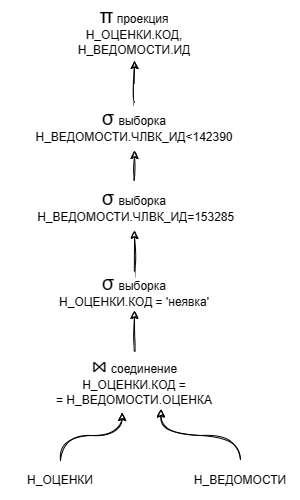

The diagram above was exported from draw.io. Its source (the exported page's mxGraphModel, read from the mxfile embedded in the PNG):
<mxGraphModel dx="1126" dy="619" grid="1" gridSize="10" guides="1" tooltips="1" connect="1" arrows="1" fold="1" page="1" pageScale="1" pageWidth="827" pageHeight="1169" math="0" shadow="0">
  <root>
    <mxCell id="0" />
    <mxCell id="1" parent="0" />
    <mxCell id="c53lZvjA8iP_1bRCkW00-9" style="edgeStyle=orthogonalEdgeStyle;rounded=0;sketch=1;orthogonalLoop=1;jettySize=auto;html=1;entryX=0.438;entryY=1.033;entryDx=0;entryDy=0;curved=1;entryPerimeter=0;" parent="1" source="c53lZvjA8iP_1bRCkW00-5" target="c53lZvjA8iP_1bRCkW00-7" edge="1">
      <mxGeometry relative="1" as="geometry" />
    </mxCell>
    <mxCell id="c53lZvjA8iP_1bRCkW00-5" value="Н_ОЦЕНКИ" style="text;html=1;fillColor=none;align=center;verticalAlign=middle;whiteSpace=wrap;rounded=0;shadow=0;glass=0;sketch=1;" parent="1" vertex="1">
      <mxGeometry x="280" y="460" width="120" height="40" as="geometry" />
    </mxCell>
    <mxCell id="c53lZvjA8iP_1bRCkW00-10" style="edgeStyle=orthogonalEdgeStyle;rounded=0;sketch=1;orthogonalLoop=1;jettySize=auto;html=1;entryX=0.632;entryY=0.976;entryDx=0;entryDy=0;curved=1;entryPerimeter=0;" parent="1" source="c53lZvjA8iP_1bRCkW00-6" target="c53lZvjA8iP_1bRCkW00-7" edge="1">
      <mxGeometry relative="1" as="geometry" />
    </mxCell>
    <mxCell id="c53lZvjA8iP_1bRCkW00-6" value="Н_ВЕДОМОСТИ" style="text;html=1;strokeColor=none;fillColor=none;align=center;verticalAlign=middle;whiteSpace=wrap;rounded=0;shadow=0;glass=0;sketch=1;" parent="1" vertex="1">
      <mxGeometry x="460" y="460" width="120" height="40" as="geometry" />
    </mxCell>
    <mxCell id="c53lZvjA8iP_1bRCkW00-12" style="edgeStyle=orthogonalEdgeStyle;rounded=0;sketch=1;orthogonalLoop=1;jettySize=auto;html=1;entryX=0.5;entryY=1;entryDx=0;entryDy=0;curved=1;" parent="1" source="c53lZvjA8iP_1bRCkW00-7" target="c53lZvjA8iP_1bRCkW00-11" edge="1">
      <mxGeometry relative="1" as="geometry" />
    </mxCell>
    <mxCell id="c53lZvjA8iP_1bRCkW00-7" value="&lt;font style=&quot;border-color: var(--border-color); font-size: 20px;&quot;&gt;⋈&lt;/font&gt;&lt;font style=&quot;border-color: var(--border-color);&quot;&gt;&amp;nbsp;&lt;/font&gt;соединение&lt;br&gt;Н_ОЦЕНКИ.КОД =&lt;br&gt;= Н_ВЕДОМОСТИ.ОЦЕНКА" style="text;html=1;strokeColor=none;fillColor=none;align=center;verticalAlign=middle;whiteSpace=wrap;rounded=0;shadow=0;glass=0;sketch=1;" parent="1" vertex="1">
      <mxGeometry x="314" y="350" width="200" height="60" as="geometry" />
    </mxCell>
    <mxCell id="c53lZvjA8iP_1bRCkW00-14" style="edgeStyle=orthogonalEdgeStyle;rounded=0;sketch=1;orthogonalLoop=1;jettySize=auto;html=1;entryX=0.5;entryY=1;entryDx=0;entryDy=0;curved=1;exitX=0.5;exitY=0;exitDx=0;exitDy=0;" parent="1" source="PBOjtxB1nfA5RvrEo_nk-2" target="c53lZvjA8iP_1bRCkW00-13" edge="1">
      <mxGeometry relative="1" as="geometry">
        <mxPoint x="180" y="360" as="sourcePoint" />
      </mxGeometry>
    </mxCell>
    <mxCell id="c53lZvjA8iP_1bRCkW00-11" value="&lt;font style=&quot;border-color: var(--border-color); font-size: 20px;&quot;&gt;σ&lt;/font&gt;&lt;font style=&quot;border-color: var(--border-color); font-size: 15px;&quot;&gt;&amp;nbsp;&lt;/font&gt;выборка&lt;br&gt;Н_ОЦЕНКИ.КОД = 'неявка&lt;span style=&quot;background-color: initial;&quot;&gt;'&lt;/span&gt;" style="text;html=1;strokeColor=none;fillColor=none;align=center;verticalAlign=middle;whiteSpace=wrap;rounded=0;shadow=0;glass=0;sketch=1;" parent="1" vertex="1">
      <mxGeometry x="314" y="270" width="200" height="40" as="geometry" />
    </mxCell>
    <mxCell id="c53lZvjA8iP_1bRCkW00-13" value="&lt;font style=&quot;border-color: var(--border-color); font-size: 20px;&quot;&gt;π&lt;/font&gt;&amp;nbsp;проекция&lt;br&gt;Н_ОЦЕНКИ.КОД,&lt;br&gt;Н_ВЕДОМОСТИ.ИД" style="text;html=1;strokeColor=none;fillColor=none;align=center;verticalAlign=middle;whiteSpace=wrap;rounded=0;shadow=0;glass=0;sketch=1;" parent="1" vertex="1">
      <mxGeometry x="314" width="200" height="60" as="geometry" />
    </mxCell>
    <mxCell id="PBOjtxB1nfA5RvrEo_nk-3" value="" style="edgeStyle=orthogonalEdgeStyle;rounded=0;sketch=1;orthogonalLoop=1;jettySize=auto;html=1;entryX=0.5;entryY=1;entryDx=0;entryDy=0;curved=1;exitX=0.5;exitY=0;exitDx=0;exitDy=0;" edge="1" parent="1" source="c53lZvjA8iP_1bRCkW00-11" target="PBOjtxB1nfA5RvrEo_nk-1">
      <mxGeometry relative="1" as="geometry">
        <mxPoint x="414" y="270" as="sourcePoint" />
        <mxPoint x="414" y="60" as="targetPoint" />
      </mxGeometry>
    </mxCell>
    <mxCell id="PBOjtxB1nfA5RvrEo_nk-1" value="&lt;font style=&quot;border-color: var(--border-color); font-size: 20px;&quot;&gt;σ&lt;/font&gt;&lt;font style=&quot;border-color: var(--border-color); font-size: 15px;&quot;&gt;&amp;nbsp;&lt;/font&gt;выборка&lt;br&gt;&amp;nbsp;Н_ВЕДОМОСТИ.ЧЛВК_ИД=153285" style="text;html=1;strokeColor=none;fillColor=none;align=center;verticalAlign=middle;whiteSpace=wrap;rounded=0;shadow=0;glass=0;sketch=1;" vertex="1" parent="1">
      <mxGeometry x="314" y="180" width="200" height="50" as="geometry" />
    </mxCell>
    <mxCell id="PBOjtxB1nfA5RvrEo_nk-4" value="" style="edgeStyle=orthogonalEdgeStyle;rounded=0;sketch=1;orthogonalLoop=1;jettySize=auto;html=1;entryX=0.5;entryY=1;entryDx=0;entryDy=0;curved=1;exitX=0.5;exitY=0;exitDx=0;exitDy=0;" edge="1" parent="1" source="PBOjtxB1nfA5RvrEo_nk-1" target="PBOjtxB1nfA5RvrEo_nk-2">
      <mxGeometry relative="1" as="geometry">
        <mxPoint x="414" y="180" as="sourcePoint" />
        <mxPoint x="414" y="60" as="targetPoint" />
      </mxGeometry>
    </mxCell>
    <mxCell id="PBOjtxB1nfA5RvrEo_nk-2" value="&lt;font style=&quot;border-color: var(--border-color); font-size: 20px;&quot;&gt;σ&lt;/font&gt;&lt;font style=&quot;border-color: var(--border-color); font-size: 15px;&quot;&gt;&amp;nbsp;&lt;/font&gt;выборка&lt;br&gt;&amp;nbsp;Н_ВЕДОМОСТИ.ЧЛВК_ИД&amp;lt;142390&amp;nbsp;" style="text;html=1;strokeColor=none;fillColor=none;align=center;verticalAlign=middle;whiteSpace=wrap;rounded=0;shadow=0;glass=0;sketch=1;" vertex="1" parent="1">
      <mxGeometry x="314" y="100" width="200" height="50" as="geometry" />
    </mxCell>
  </root>
</mxGraphModel>